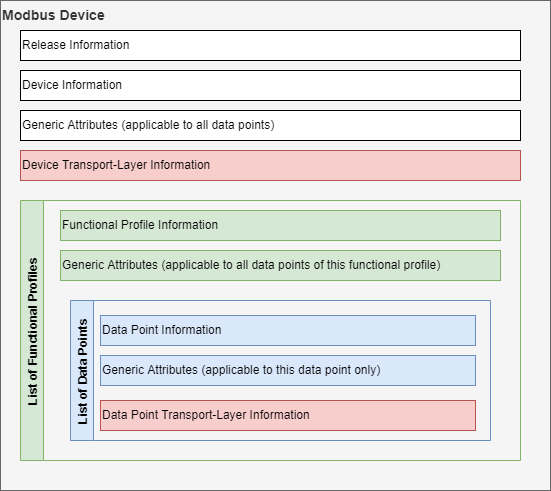

The diagram above was exported from draw.io. Its source (the exported page's mxGraphModel, read from the mxfile embedded in the PNG):
<mxGraphModel dx="1102" dy="865" grid="1" gridSize="10" guides="1" tooltips="1" connect="1" arrows="1" fold="1" page="1" pageScale="1" pageWidth="1169" pageHeight="827" math="0" shadow="0">
  <root>
    <mxCell id="0" />
    <mxCell id="1" parent="0" />
    <mxCell id="6bofKHCJgcS-ZGxmiJqT-1" value="Modbus Device" style="rounded=0;whiteSpace=wrap;html=1;align=left;verticalAlign=top;fillColor=#f5f5f5;fontColor=#333333;strokeColor=#666666;fontStyle=1;fontSize=14;" vertex="1" parent="1">
      <mxGeometry x="120" y="40" width="550" height="490" as="geometry" />
    </mxCell>
    <mxCell id="6bofKHCJgcS-ZGxmiJqT-2" value="Release Information" style="rounded=0;whiteSpace=wrap;html=1;align=left;" vertex="1" parent="1">
      <mxGeometry x="140" y="70" width="500" height="30" as="geometry" />
    </mxCell>
    <mxCell id="6bofKHCJgcS-ZGxmiJqT-3" value="Device Information" style="rounded=0;whiteSpace=wrap;html=1;align=left;" vertex="1" parent="1">
      <mxGeometry x="140" y="110" width="500" height="30" as="geometry" />
    </mxCell>
    <mxCell id="6bofKHCJgcS-ZGxmiJqT-4" value="Generic Attributes (applicable to all data points)" style="rounded=0;whiteSpace=wrap;html=1;align=left;" vertex="1" parent="1">
      <mxGeometry x="140" y="150" width="500" height="30" as="geometry" />
    </mxCell>
    <mxCell id="6bofKHCJgcS-ZGxmiJqT-5" value="Device Transport-Layer Information" style="rounded=0;whiteSpace=wrap;html=1;align=left;fillColor=#f8cecc;strokeColor=#b85450;" vertex="1" parent="1">
      <mxGeometry x="140" y="190" width="500" height="30" as="geometry" />
    </mxCell>
    <mxCell id="6bofKHCJgcS-ZGxmiJqT-28" value="List of Functional Profiles" style="swimlane;horizontal=0;fillColor=#d5e8d4;strokeColor=#82b366;" vertex="1" parent="1">
      <mxGeometry x="140" y="240" width="500" height="260" as="geometry" />
    </mxCell>
    <mxCell id="6bofKHCJgcS-ZGxmiJqT-9" value="Functional Profile Information" style="rounded=0;whiteSpace=wrap;html=1;align=left;fillColor=#d5e8d4;strokeColor=#82b366;" vertex="1" parent="6bofKHCJgcS-ZGxmiJqT-28">
      <mxGeometry x="40" y="10" width="440" height="30" as="geometry" />
    </mxCell>
    <mxCell id="6bofKHCJgcS-ZGxmiJqT-10" value="Generic Attributes (applicable to all data points of this functional profile)" style="rounded=0;whiteSpace=wrap;html=1;align=left;fillColor=#d5e8d4;strokeColor=#82b366;" vertex="1" parent="6bofKHCJgcS-ZGxmiJqT-28">
      <mxGeometry x="40" y="50" width="440" height="30" as="geometry" />
    </mxCell>
    <mxCell id="6bofKHCJgcS-ZGxmiJqT-21" value="List of Data Points" style="swimlane;horizontal=0;fillColor=#dae8fc;strokeColor=#6c8ebf;" vertex="1" parent="6bofKHCJgcS-ZGxmiJqT-28">
      <mxGeometry x="50" y="100" width="420" height="140" as="geometry" />
    </mxCell>
    <mxCell id="6bofKHCJgcS-ZGxmiJqT-25" value="Generic Attributes (applicable to this data point only)" style="rounded=0;whiteSpace=wrap;html=1;align=left;fillColor=#dae8fc;strokeColor=#6c8ebf;" vertex="1" parent="6bofKHCJgcS-ZGxmiJqT-21">
      <mxGeometry x="30" y="55" width="375" height="30" as="geometry" />
    </mxCell>
    <mxCell id="6bofKHCJgcS-ZGxmiJqT-24" value="Data Point Information" style="rounded=0;whiteSpace=wrap;html=1;align=left;fillColor=#dae8fc;strokeColor=#6c8ebf;" vertex="1" parent="6bofKHCJgcS-ZGxmiJqT-21">
      <mxGeometry x="30" y="15" width="375" height="30" as="geometry" />
    </mxCell>
    <mxCell id="6bofKHCJgcS-ZGxmiJqT-26" value="Data Point Transport-Layer Information" style="rounded=0;whiteSpace=wrap;html=1;align=left;fillColor=#f8cecc;strokeColor=#b85450;" vertex="1" parent="6bofKHCJgcS-ZGxmiJqT-21">
      <mxGeometry x="30" y="100" width="375" height="30" as="geometry" />
    </mxCell>
  </root>
</mxGraphModel>